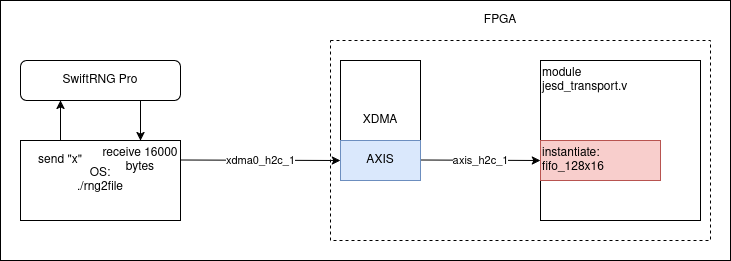

The diagram above was exported from draw.io. Its source (the exported page's mxGraphModel, read from the mxfile embedded in the PNG):
<mxGraphModel dx="810" dy="435" grid="1" gridSize="10" guides="1" tooltips="1" connect="1" arrows="1" fold="1" page="1" pageScale="1" pageWidth="850" pageHeight="1100" background="#ffffff" math="0" shadow="0">
  <root>
    <mxCell id="0" />
    <mxCell id="1" parent="0" />
    <mxCell id="ghuaBDrXF-sAjUX5wcM--2" value="&lt;div&gt;OS:&lt;/div&gt;&lt;div&gt;./rng2file&lt;br&gt;&lt;/div&gt;" style="rounded=0;whiteSpace=wrap;html=1;" parent="1" vertex="1">
      <mxGeometry x="280" y="160" width="160" height="80" as="geometry" />
    </mxCell>
    <mxCell id="ghuaBDrXF-sAjUX5wcM--3" value="SwiftRNG Pro" style="rounded=1;whiteSpace=wrap;html=1;" parent="1" vertex="1">
      <mxGeometry x="280" y="80" width="160" height="40" as="geometry" />
    </mxCell>
    <mxCell id="ghuaBDrXF-sAjUX5wcM--4" value="" style="endArrow=classic;html=1;rounded=0;exitX=0.25;exitY=0;exitDx=0;exitDy=0;entryX=0.25;entryY=1;entryDx=0;entryDy=0;" parent="1" source="ghuaBDrXF-sAjUX5wcM--2" target="ghuaBDrXF-sAjUX5wcM--3" edge="1">
      <mxGeometry width="50" height="50" relative="1" as="geometry">
        <mxPoint x="440" y="280" as="sourcePoint" />
        <mxPoint x="490" y="230" as="targetPoint" />
      </mxGeometry>
    </mxCell>
    <mxCell id="ghuaBDrXF-sAjUX5wcM--5" value="" style="endArrow=classic;html=1;rounded=0;exitX=0.75;exitY=1;exitDx=0;exitDy=0;entryX=0.75;entryY=0;entryDx=0;entryDy=0;" parent="1" source="ghuaBDrXF-sAjUX5wcM--3" target="ghuaBDrXF-sAjUX5wcM--2" edge="1">
      <mxGeometry width="50" height="50" relative="1" as="geometry">
        <mxPoint x="440" y="280" as="sourcePoint" />
        <mxPoint x="490" y="230" as="targetPoint" />
      </mxGeometry>
    </mxCell>
    <mxCell id="ghuaBDrXF-sAjUX5wcM--11" value="" style="endArrow=classic;html=1;rounded=0;" parent="1" edge="1">
      <mxGeometry relative="1" as="geometry">
        <mxPoint x="440" y="179.5" as="sourcePoint" />
        <mxPoint x="600" y="180" as="targetPoint" />
      </mxGeometry>
    </mxCell>
    <mxCell id="ghuaBDrXF-sAjUX5wcM--12" value="xdma0_h2c_1" style="edgeLabel;resizable=0;html=1;;align=center;verticalAlign=middle;" parent="ghuaBDrXF-sAjUX5wcM--11" connectable="0" vertex="1">
      <mxGeometry relative="1" as="geometry" />
    </mxCell>
    <mxCell id="ghuaBDrXF-sAjUX5wcM--13" value="send &quot;x&quot;" style="text;html=1;align=center;verticalAlign=middle;whiteSpace=wrap;rounded=0;" parent="1" vertex="1">
      <mxGeometry x="280" y="160" width="80" height="40" as="geometry" />
    </mxCell>
    <mxCell id="ghuaBDrXF-sAjUX5wcM--15" value="receive 16000 bytes" style="text;html=1;align=center;verticalAlign=middle;whiteSpace=wrap;rounded=0;" parent="1" vertex="1">
      <mxGeometry x="360" y="160" width="80" height="40" as="geometry" />
    </mxCell>
    <mxCell id="ghuaBDrXF-sAjUX5wcM--19" value="XDMA" style="rounded=0;whiteSpace=wrap;html=1;" parent="1" vertex="1">
      <mxGeometry x="600" y="80" width="80" height="120" as="geometry" />
    </mxCell>
    <mxCell id="ghuaBDrXF-sAjUX5wcM--21" value="" style="endArrow=classic;html=1;rounded=0;" parent="1" edge="1">
      <mxGeometry relative="1" as="geometry">
        <mxPoint x="680" y="179.5" as="sourcePoint" />
        <mxPoint x="800" y="180" as="targetPoint" />
      </mxGeometry>
    </mxCell>
    <mxCell id="ghuaBDrXF-sAjUX5wcM--22" value="axis_h2c_1" style="edgeLabel;resizable=0;html=1;;align=center;verticalAlign=middle;" parent="ghuaBDrXF-sAjUX5wcM--21" connectable="0" vertex="1">
      <mxGeometry relative="1" as="geometry" />
    </mxCell>
    <mxCell id="ghuaBDrXF-sAjUX5wcM--24" value="&lt;div align=&quot;left&quot;&gt;&lt;br&gt;&lt;/div&gt;&lt;div align=&quot;left&quot;&gt;&lt;br&gt;&lt;/div&gt;" style="rounded=0;whiteSpace=wrap;html=1;align=left;" parent="1" vertex="1">
      <mxGeometry x="800" y="80" width="160" height="160" as="geometry" />
    </mxCell>
    <mxCell id="ghuaBDrXF-sAjUX5wcM--26" value="&lt;div align=&quot;left&quot;&gt;instantiate:&lt;/div&gt;&lt;div align=&quot;left&quot;&gt;fifo_128x16&lt;br&gt;&lt;/div&gt;" style="rounded=0;whiteSpace=wrap;html=1;fillColor=#f8cecc;strokeColor=#b85450;align=left;" parent="1" vertex="1">
      <mxGeometry x="800" y="160" width="120" height="40" as="geometry" />
    </mxCell>
    <mxCell id="ghuaBDrXF-sAjUX5wcM--27" value="&lt;div&gt;module&lt;/div&gt;&lt;div&gt;jesd_transport.v&lt;br&gt;&lt;/div&gt;" style="text;html=1;align=left;verticalAlign=middle;whiteSpace=wrap;rounded=0;" parent="1" vertex="1">
      <mxGeometry x="800" y="80" width="160" height="40" as="geometry" />
    </mxCell>
    <mxCell id="ghuaBDrXF-sAjUX5wcM--28" value="" style="rounded=0;whiteSpace=wrap;html=1;fillColor=none;dashed=1;" parent="1" vertex="1">
      <mxGeometry x="590" y="60" width="380" height="200" as="geometry" />
    </mxCell>
    <mxCell id="ghuaBDrXF-sAjUX5wcM--29" value="FPGA" style="text;html=1;align=center;verticalAlign=middle;whiteSpace=wrap;rounded=0;" parent="1" vertex="1">
      <mxGeometry x="720" y="20" width="80" height="40" as="geometry" />
    </mxCell>
    <mxCell id="ghuaBDrXF-sAjUX5wcM--30" value="" style="rounded=0;whiteSpace=wrap;html=1;fillColor=none;" parent="1" vertex="1">
      <mxGeometry x="260" y="20" width="730" height="260" as="geometry" />
    </mxCell>
    <mxCell id="Q5VWW16Sq4fbQx2JztdK-2" value="AXIS" style="text;html=1;align=center;verticalAlign=middle;whiteSpace=wrap;rounded=0;fillColor=#dae8fc;strokeColor=#6c8ebf;" vertex="1" parent="1">
      <mxGeometry x="600" y="160" width="80" height="40" as="geometry" />
    </mxCell>
  </root>
</mxGraphModel>